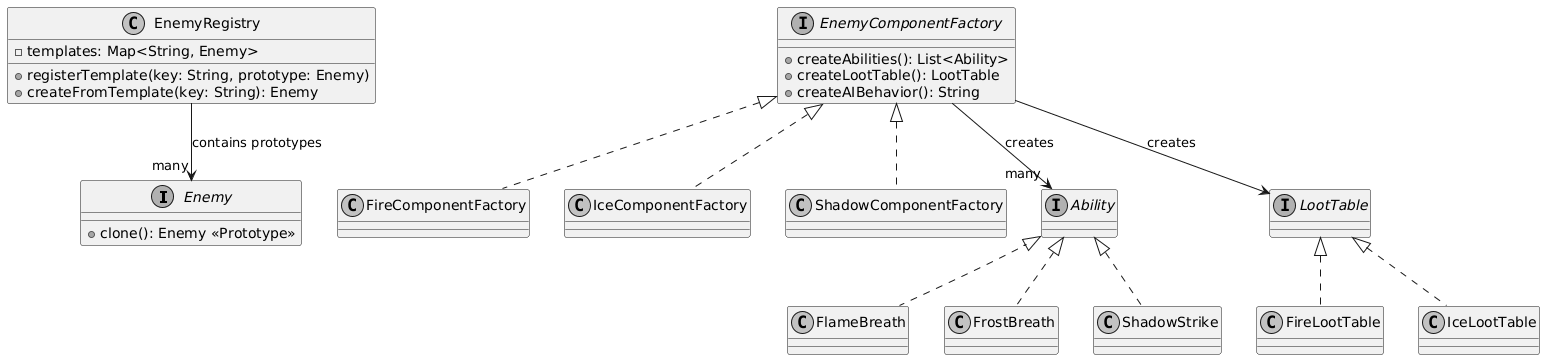

The diagram above was rendered by PlantUML. Its source (embedded in the PNG):
@startuml
skinparam monochrome true
skinparam shadowing false

interface Enemy {
  +clone(): Enemy <<Prototype>>
}

class EnemyRegistry {
  -templates: Map<String, Enemy>
  +registerTemplate(key: String, prototype: Enemy)
  +createFromTemplate(key: String): Enemy
}

interface EnemyComponentFactory {
  +createAbilities(): List<Ability>
  +createLootTable(): LootTable
  +createAIBehavior(): String
}

class FireComponentFactory implements EnemyComponentFactory
class IceComponentFactory implements EnemyComponentFactory
class ShadowComponentFactory implements EnemyComponentFactory

interface Ability
class FlameBreath implements Ability
class FrostBreath implements Ability
class ShadowStrike implements Ability

interface LootTable
class FireLootTable implements LootTable
class IceLootTable implements LootTable

EnemyRegistry --> "many" Enemy : contains prototypes
EnemyComponentFactory --> "many" Ability : creates
EnemyComponentFactory --> LootTable : creates
@enduml